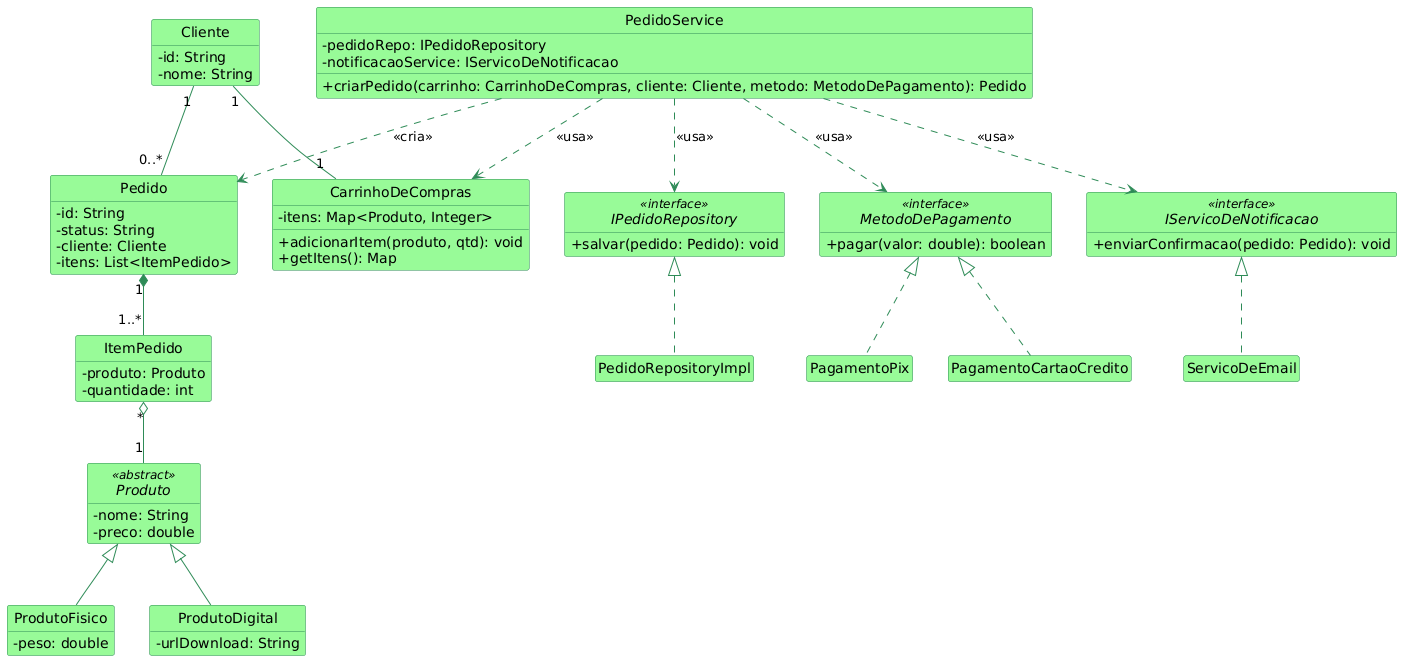

The diagram above was rendered by PlantUML. Its source (embedded in the PNG):
@startuml
' --- Configurações Visuais ---
skinparam classAttributeIconSize 0
skinparam style strictuml
skinparam shadowing false
skinparam class {
    BackgroundColor PaleGreen
    ArrowColor SeaGreen
    BorderColor SeaGreen
}
skinparam interface {
    BackgroundColor LightSkyBlue
    ArrowColor RoyalBlue
    BorderColor RoyalBlue
}
hide empty members

' ---------- ENTIDADES ----------
abstract class Produto <<abstract>> {
  - nome: String
  - preco: double
}

class ProdutoFisico extends Produto {
  - peso: double
}
class ProdutoDigital extends Produto {
  - urlDownload: String
}

class Cliente {
  - id: String
  - nome: String
}

class CarrinhoDeCompras {
    - itens: Map<Produto, Integer>
    + adicionarItem(produto, qtd): void
    + getItens(): Map
}

class Pedido {
  - id: String
  - status: String
  - cliente: Cliente
  - itens: List<ItemPedido>
}

class ItemPedido {
  - produto: Produto
  - quantidade: int
}

' ---------- INTERFACES E SERVIÇOS (SOLID) ----------
interface IPedidoRepository <<interface>> {
  + salvar(pedido: Pedido): void
}
class PedidoRepositoryImpl implements IPedidoRepository {}

interface MetodoDePagamento <<interface>> {
  + pagar(valor: double): boolean
}
class PagamentoCartaoCredito implements MetodoDePagamento {}
class PagamentoPix implements MetodoDePagamento {}

interface IServicoDeNotificacao <<interface>> {
    + enviarConfirmacao(pedido: Pedido): void
}
class ServicoDeEmail implements IServicoDeNotificacao {}


class PedidoService {
  - pedidoRepo: IPedidoRepository
  - notificacaoService: IServicoDeNotificacao
  + criarPedido(carrinho: CarrinhoDeCompras, cliente: Cliente, metodo: MetodoDePagamento): Pedido
}

' ---------- RELACIONAMENTOS REFINADOS ----------
' Associação
Cliente "1" -- "1" CarrinhoDeCompras
Cliente "1" -- "0..*" Pedido

' Composição (Losango Preenchido)
Pedido "1" *-- "1..*" ItemPedido

' Associação (Muitos para Um)
ItemPedido "*" o-- "1" Produto

' Dependências
PedidoService ..> Pedido : <<cria>>
PedidoService ..> IPedidoRepository : <<usa>>
PedidoService ..> MetodoDePagamento : <<usa>>
PedidoService ..> IServicoDeNotificacao : <<usa>>
PedidoService ..> CarrinhoDeCompras : <<usa>>
@enduml